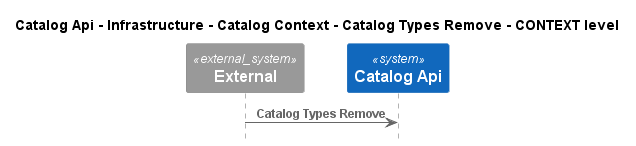

The diagram above was rendered by PlantUML. Its source (embedded in the PNG):
@startuml
!pragma layout smetana
!include ..\..\..\..\..\..\..\..\.c4s\C4_Sequence.puml

title Catalog Api - Infrastructure - Catalog Context - Catalog Types Remove - CONTEXT level

System_Ext(C4InterFlow.SoftwareSystems.ExternalSystem, "External", "")
System(dotnet.eShop.Architecture.SoftwareSystems.CatalogApi, "Catalog Api", "")

Rel(C4InterFlow.SoftwareSystems.ExternalSystem, dotnet.eShop.Architecture.SoftwareSystems.CatalogApi, "Catalog Types Remove")


@enduml